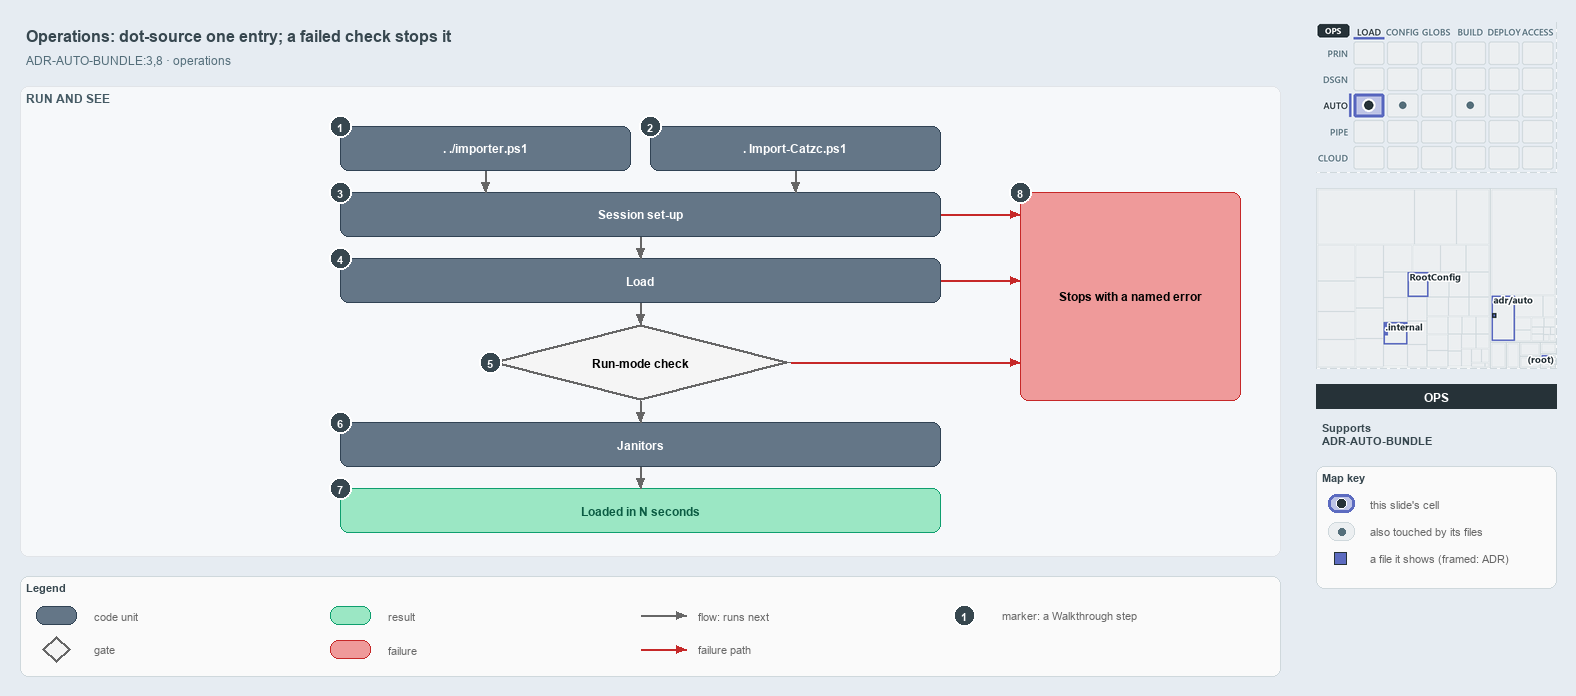

The diagram above was exported from draw.io. Its source (the exported page's mxGraphModel, read from the mxfile embedded in the PNG):
<mxGraphModel dx="1024" dy="768" grid="0" gridSize="10" guides="1" tooltips="1" connect="1" arrows="1" fold="1" page="1" pageScale="1" pageWidth="1572" pageHeight="690" background="#E6ECF2" math="0" shadow="0">
  <root>
    <mxCell id="0" />
    <mxCell id="1" parent="0" />
    <mxCell id="title" value="Operations: dot-source one entry; a failed check stops it" style="text;html=1;align=left;verticalAlign=middle;fontSize=16;fontStyle=1;fontColor=#37474F;" vertex="1" parent="1">
      <mxGeometry x="20" y="14" width="1260" height="30" as="geometry" />
    </mxCell>
    <mxCell id="subtitle" value="ADR-AUTO-BUNDLE:3,8 &amp;#183; operations" style="text;html=1;align=left;verticalAlign=middle;fontSize=12;fontColor=#546E7A;" vertex="1" parent="1">
      <mxGeometry x="20" y="44" width="1240" height="20" as="geometry" />
    </mxCell>
    <mxCell id="band-run" value="RUN AND SEE" style="rounded=1;html=1;arcSize=3;fillColor=#F6F8FA;strokeColor=#E1E4E8;verticalAlign=top;align=left;spacingLeft=8;fontStyle=1;fontSize=12;fontColor=#455A64;" vertex="1" parent="1">
      <mxGeometry x="20" y="80" width="1260" height="470" as="geometry" />
    </mxCell>
    <mxCell id="g-src" value="&lt;b&gt;. ./importer.ps1&lt;/b&gt;" style="rounded=1;whiteSpace=wrap;html=1;arcSize=20;fillColor=#647687;strokeColor=#314354;fontColor=#FFFFFF;fontSize=12;" vertex="1" parent="1">
      <mxGeometry x="340" y="120" width="290" height="44" as="geometry" />
    </mxCell>
    <mxCell id="g-bld" value="&lt;b&gt;. Import-Catzc.ps1&lt;/b&gt;" style="rounded=1;whiteSpace=wrap;html=1;arcSize=20;fillColor=#647687;strokeColor=#314354;fontColor=#FFFFFF;fontSize=12;" vertex="1" parent="1">
      <mxGeometry x="650" y="120" width="290" height="44" as="geometry" />
    </mxCell>
    <mxCell id="g-setup" value="&lt;b&gt;Session set-up&lt;/b&gt;" style="rounded=1;whiteSpace=wrap;html=1;arcSize=20;fillColor=#647687;strokeColor=#314354;fontColor=#FFFFFF;fontSize=12;" vertex="1" parent="1">
      <mxGeometry x="340" y="186" width="600" height="44" as="geometry" />
    </mxCell>
    <mxCell id="g-load" value="&lt;b&gt;Load&lt;/b&gt;" style="rounded=1;whiteSpace=wrap;html=1;arcSize=20;fillColor=#647687;strokeColor=#314354;fontColor=#FFFFFF;fontSize=12;" vertex="1" parent="1">
      <mxGeometry x="340" y="252" width="600" height="44" as="geometry" />
    </mxCell>
    <mxCell id="g-check" value="&lt;b&gt;Run-mode check&lt;/b&gt;" style="rhombus;whiteSpace=wrap;html=1;fillColor=#f5f5f5;strokeColor=#666666;strokeWidth=3;fontSize=12;" vertex="1" parent="1">
      <mxGeometry x="490" y="318" width="300" height="76" as="geometry" />
    </mxCell>
    <mxCell id="g-janitors" value="&lt;b&gt;Janitors&lt;/b&gt;" style="rounded=1;whiteSpace=wrap;html=1;arcSize=20;fillColor=#647687;strokeColor=#314354;fontColor=#FFFFFF;fontSize=12;" vertex="1" parent="1">
      <mxGeometry x="340" y="416" width="600" height="44" as="geometry" />
    </mxCell>
    <mxCell id="g-loaded" value="&lt;b&gt;Loaded in N seconds&lt;/b&gt;" style="rounded=1;whiteSpace=wrap;html=1;arcSize=20;fillColor=#9BE7C4;strokeColor=#0E9F6E;fontColor=#0B5C43;fontSize=12;" vertex="1" parent="1">
      <mxGeometry x="340" y="482" width="600" height="44" as="geometry" />
    </mxCell>
    <mxCell id="g-stop" value="&lt;b&gt;Stops with a named error&lt;/b&gt;" style="rounded=1;whiteSpace=wrap;html=1;arcSize=20;fillColor=#EF9A9A;strokeColor=#C62828;fontSize=12;" vertex="1" parent="1">
      <mxGeometry x="1020" y="186" width="220" height="208" as="geometry" />
    </mxCell>
    <mxCell id="p-edge-src-setup-a" value="" style="text;html=1;strokeColor=none;fillColor=none;" vertex="1" parent="1">
      <mxGeometry x="485" y="164" width="1" height="1" as="geometry" />
    </mxCell>
    <mxCell id="p-edge-src-setup-b" value="" style="text;html=1;strokeColor=none;fillColor=none;" vertex="1" parent="1">
      <mxGeometry x="485" y="186" width="1" height="1" as="geometry" />
    </mxCell>
    <mxCell id="edge-src-setup" value="" style="edgeStyle=orthogonalEdgeStyle;rounded=1;html=1;endArrow=block;strokeColor=#666666;" edge="1" parent="1" source="p-edge-src-setup-a" target="p-edge-src-setup-b">
      <mxGeometry relative="1" as="geometry" />
    </mxCell>
    <mxCell id="p-edge-bld-setup-a" value="" style="text;html=1;strokeColor=none;fillColor=none;" vertex="1" parent="1">
      <mxGeometry x="795" y="164" width="1" height="1" as="geometry" />
    </mxCell>
    <mxCell id="p-edge-bld-setup-b" value="" style="text;html=1;strokeColor=none;fillColor=none;" vertex="1" parent="1">
      <mxGeometry x="795" y="186" width="1" height="1" as="geometry" />
    </mxCell>
    <mxCell id="edge-bld-setup" value="" style="edgeStyle=orthogonalEdgeStyle;rounded=1;html=1;endArrow=block;strokeColor=#666666;" edge="1" parent="1" source="p-edge-bld-setup-a" target="p-edge-bld-setup-b">
      <mxGeometry relative="1" as="geometry" />
    </mxCell>
    <mxCell id="p-edge-next-1-a" value="" style="text;html=1;strokeColor=none;fillColor=none;" vertex="1" parent="1">
      <mxGeometry x="640" y="230" width="1" height="1" as="geometry" />
    </mxCell>
    <mxCell id="p-edge-next-1-b" value="" style="text;html=1;strokeColor=none;fillColor=none;" vertex="1" parent="1">
      <mxGeometry x="640" y="252" width="1" height="1" as="geometry" />
    </mxCell>
    <mxCell id="edge-next-1" value="" style="edgeStyle=orthogonalEdgeStyle;rounded=1;html=1;endArrow=block;strokeColor=#666666;" edge="1" parent="1" source="p-edge-next-1-a" target="p-edge-next-1-b">
      <mxGeometry relative="1" as="geometry" />
    </mxCell>
    <mxCell id="p-edge-next-2-a" value="" style="text;html=1;strokeColor=none;fillColor=none;" vertex="1" parent="1">
      <mxGeometry x="640" y="296" width="1" height="1" as="geometry" />
    </mxCell>
    <mxCell id="p-edge-next-2-b" value="" style="text;html=1;strokeColor=none;fillColor=none;" vertex="1" parent="1">
      <mxGeometry x="640" y="318" width="1" height="1" as="geometry" />
    </mxCell>
    <mxCell id="edge-next-2" value="" style="edgeStyle=orthogonalEdgeStyle;rounded=1;html=1;endArrow=block;strokeColor=#666666;" edge="1" parent="1" source="p-edge-next-2-a" target="p-edge-next-2-b">
      <mxGeometry relative="1" as="geometry" />
    </mxCell>
    <mxCell id="p-edge-next-3-a" value="" style="text;html=1;strokeColor=none;fillColor=none;" vertex="1" parent="1">
      <mxGeometry x="640" y="394" width="1" height="1" as="geometry" />
    </mxCell>
    <mxCell id="p-edge-next-3-b" value="" style="text;html=1;strokeColor=none;fillColor=none;" vertex="1" parent="1">
      <mxGeometry x="640" y="416" width="1" height="1" as="geometry" />
    </mxCell>
    <mxCell id="edge-next-3" value="" style="edgeStyle=orthogonalEdgeStyle;rounded=1;html=1;endArrow=block;strokeColor=#666666;" edge="1" parent="1" source="p-edge-next-3-a" target="p-edge-next-3-b">
      <mxGeometry relative="1" as="geometry" />
    </mxCell>
    <mxCell id="p-edge-next-4-a" value="" style="text;html=1;strokeColor=none;fillColor=none;" vertex="1" parent="1">
      <mxGeometry x="640" y="460" width="1" height="1" as="geometry" />
    </mxCell>
    <mxCell id="p-edge-next-4-b" value="" style="text;html=1;strokeColor=none;fillColor=none;" vertex="1" parent="1">
      <mxGeometry x="640" y="482" width="1" height="1" as="geometry" />
    </mxCell>
    <mxCell id="edge-next-4" value="" style="edgeStyle=orthogonalEdgeStyle;rounded=1;html=1;endArrow=block;strokeColor=#666666;" edge="1" parent="1" source="p-edge-next-4-a" target="p-edge-next-4-b">
      <mxGeometry relative="1" as="geometry" />
    </mxCell>
    <mxCell id="p-fail-setup-a" value="" style="text;html=1;strokeColor=none;fillColor=none;" vertex="1" parent="1">
      <mxGeometry x="940" y="208" width="1" height="1" as="geometry" />
    </mxCell>
    <mxCell id="p-fail-setup-b" value="" style="text;html=1;strokeColor=none;fillColor=none;" vertex="1" parent="1">
      <mxGeometry x="1020" y="208" width="1" height="1" as="geometry" />
    </mxCell>
    <mxCell id="fail-setup" value="" style="edgeStyle=orthogonalEdgeStyle;rounded=1;html=1;endArrow=block;strokeColor=#C62828;" edge="1" parent="1" source="p-fail-setup-a" target="p-fail-setup-b">
      <mxGeometry relative="1" as="geometry" />
    </mxCell>
    <mxCell id="p-fail-load-a" value="" style="text;html=1;strokeColor=none;fillColor=none;" vertex="1" parent="1">
      <mxGeometry x="940" y="274" width="1" height="1" as="geometry" />
    </mxCell>
    <mxCell id="p-fail-load-b" value="" style="text;html=1;strokeColor=none;fillColor=none;" vertex="1" parent="1">
      <mxGeometry x="1020" y="274" width="1" height="1" as="geometry" />
    </mxCell>
    <mxCell id="fail-load" value="" style="edgeStyle=orthogonalEdgeStyle;rounded=1;html=1;endArrow=block;strokeColor=#C62828;" edge="1" parent="1" source="p-fail-load-a" target="p-fail-load-b">
      <mxGeometry relative="1" as="geometry" />
    </mxCell>
    <mxCell id="p-fail-check-a" value="" style="text;html=1;strokeColor=none;fillColor=none;" vertex="1" parent="1">
      <mxGeometry x="790" y="356" width="1" height="1" as="geometry" />
    </mxCell>
    <mxCell id="p-fail-check-b" value="" style="text;html=1;strokeColor=none;fillColor=none;" vertex="1" parent="1">
      <mxGeometry x="1020" y="356" width="1" height="1" as="geometry" />
    </mxCell>
    <mxCell id="fail-check" value="" style="edgeStyle=orthogonalEdgeStyle;rounded=1;html=1;endArrow=block;strokeColor=#C62828;" edge="1" parent="1" source="p-fail-check-a" target="p-fail-check-b">
      <mxGeometry relative="1" as="geometry" />
    </mxCell>
    <mxCell id="mark-1" value="1" style="ellipse;html=1;fillColor=#37474F;strokeColor=#FFFFFF;strokeWidth=2;fontColor=#FFFFFF;fontStyle=1;fontSize=11;" vertex="1" parent="1">
      <mxGeometry x="329" y="109" width="22" height="22" as="geometry" />
    </mxCell>
    <mxCell id="mark-2" value="2" style="ellipse;html=1;fillColor=#37474F;strokeColor=#FFFFFF;strokeWidth=2;fontColor=#FFFFFF;fontStyle=1;fontSize=11;" vertex="1" parent="1">
      <mxGeometry x="639" y="109" width="22" height="22" as="geometry" />
    </mxCell>
    <mxCell id="mark-3" value="3" style="ellipse;html=1;fillColor=#37474F;strokeColor=#FFFFFF;strokeWidth=2;fontColor=#FFFFFF;fontStyle=1;fontSize=11;" vertex="1" parent="1">
      <mxGeometry x="329" y="175" width="22" height="22" as="geometry" />
    </mxCell>
    <mxCell id="mark-4" value="4" style="ellipse;html=1;fillColor=#37474F;strokeColor=#FFFFFF;strokeWidth=2;fontColor=#FFFFFF;fontStyle=1;fontSize=11;" vertex="1" parent="1">
      <mxGeometry x="329" y="241" width="22" height="22" as="geometry" />
    </mxCell>
    <mxCell id="mark-5" value="5" style="ellipse;html=1;fillColor=#37474F;strokeColor=#FFFFFF;strokeWidth=2;fontColor=#FFFFFF;fontStyle=1;fontSize=11;" vertex="1" parent="1">
      <mxGeometry x="479" y="345" width="22" height="22" as="geometry" />
    </mxCell>
    <mxCell id="mark-6" value="6" style="ellipse;html=1;fillColor=#37474F;strokeColor=#FFFFFF;strokeWidth=2;fontColor=#FFFFFF;fontStyle=1;fontSize=11;" vertex="1" parent="1">
      <mxGeometry x="329" y="405" width="22" height="22" as="geometry" />
    </mxCell>
    <mxCell id="mark-7" value="7" style="ellipse;html=1;fillColor=#37474F;strokeColor=#FFFFFF;strokeWidth=2;fontColor=#FFFFFF;fontStyle=1;fontSize=11;" vertex="1" parent="1">
      <mxGeometry x="329" y="471" width="22" height="22" as="geometry" />
    </mxCell>
    <mxCell id="mark-8" value="8" style="ellipse;html=1;fillColor=#37474F;strokeColor=#FFFFFF;strokeWidth=2;fontColor=#FFFFFF;fontStyle=1;fontSize=11;" vertex="1" parent="1">
      <mxGeometry x="1009" y="175" width="22" height="22" as="geometry" />
    </mxCell>
    <mxCell id="legend" value="&lt;b&gt;Legend&lt;/b&gt;" style="rounded=1;whiteSpace=wrap;html=1;arcSize=6;fillColor=#FAFAFA;strokeColor=#CFD8DC;align=left;verticalAlign=top;spacing=8;fontSize=11;fontColor=#37474F;" vertex="1" parent="1">
      <mxGeometry x="20" y="570" width="1260" height="100" as="geometry" />
    </mxCell>
    <mxCell id="legend-0" value="" style="rounded=1;whiteSpace=wrap;html=1;arcSize=20;fillColor=#647687;strokeColor=#314354;fontColor=#FFFFFF;fontSize=12;" vertex="1" parent="1">
      <mxGeometry x="36" y="600" width="40" height="18" as="geometry" />
    </mxCell>
    <mxCell id="legend-0-text" value="code unit" style="text;html=1;align=left;verticalAlign=middle;fontSize=11;fontColor=#666666;" vertex="1" parent="1">
      <mxGeometry x="88" y="599" width="240" height="20" as="geometry" />
    </mxCell>
    <mxCell id="legend-1" value="" style="rhombus;whiteSpace=wrap;html=1;fillColor=#f5f5f5;strokeColor=#666666;strokeWidth=3;fontSize=12;" vertex="1" parent="1">
      <mxGeometry x="42" y="630" width="28" height="26" as="geometry" />
    </mxCell>
    <mxCell id="legend-1-text" value="gate" style="text;html=1;align=left;verticalAlign=middle;fontSize=11;fontColor=#666666;" vertex="1" parent="1">
      <mxGeometry x="88" y="633" width="240" height="20" as="geometry" />
    </mxCell>
    <mxCell id="legend-2" value="" style="rounded=1;whiteSpace=wrap;html=1;arcSize=20;fillColor=#9BE7C4;strokeColor=#0E9F6E;fontColor=#0B5C43;fontSize=12;" vertex="1" parent="1">
      <mxGeometry x="330" y="600" width="40" height="18" as="geometry" />
    </mxCell>
    <mxCell id="legend-2-text" value="result" style="text;html=1;align=left;verticalAlign=middle;fontSize=11;fontColor=#666666;" vertex="1" parent="1">
      <mxGeometry x="382" y="599" width="240" height="20" as="geometry" />
    </mxCell>
    <mxCell id="legend-3" value="" style="rounded=1;whiteSpace=wrap;html=1;arcSize=20;fillColor=#EF9A9A;strokeColor=#C62828;fontSize=12;" vertex="1" parent="1">
      <mxGeometry x="330" y="634" width="40" height="18" as="geometry" />
    </mxCell>
    <mxCell id="legend-3-text" value="failure" style="text;html=1;align=left;verticalAlign=middle;fontSize=11;fontColor=#666666;" vertex="1" parent="1">
      <mxGeometry x="382" y="633" width="240" height="20" as="geometry" />
    </mxCell>
    <mxCell id="p-legend-4-a" value="" style="text;html=1;strokeColor=none;fillColor=none;" vertex="1" parent="1">
      <mxGeometry x="640" y="609" width="1" height="1" as="geometry" />
    </mxCell>
    <mxCell id="p-legend-4-b" value="" style="text;html=1;strokeColor=none;fillColor=none;" vertex="1" parent="1">
      <mxGeometry x="686" y="609" width="1" height="1" as="geometry" />
    </mxCell>
    <mxCell id="legend-4" value="" style="edgeStyle=orthogonalEdgeStyle;rounded=1;html=1;endArrow=block;strokeColor=#666666;" edge="1" parent="1" source="p-legend-4-a" target="p-legend-4-b">
      <mxGeometry relative="1" as="geometry" />
    </mxCell>
    <mxCell id="legend-4-text" value="flow: runs next" style="text;html=1;align=left;verticalAlign=middle;fontSize=11;fontColor=#666666;" vertex="1" parent="1">
      <mxGeometry x="692" y="599" width="240" height="20" as="geometry" />
    </mxCell>
    <mxCell id="p-legend-5-a" value="" style="text;html=1;strokeColor=none;fillColor=none;" vertex="1" parent="1">
      <mxGeometry x="640" y="643" width="1" height="1" as="geometry" />
    </mxCell>
    <mxCell id="p-legend-5-b" value="" style="text;html=1;strokeColor=none;fillColor=none;" vertex="1" parent="1">
      <mxGeometry x="686" y="643" width="1" height="1" as="geometry" />
    </mxCell>
    <mxCell id="legend-5" value="" style="edgeStyle=orthogonalEdgeStyle;rounded=1;html=1;endArrow=block;strokeColor=#C62828;" edge="1" parent="1" source="p-legend-5-a" target="p-legend-5-b">
      <mxGeometry relative="1" as="geometry" />
    </mxCell>
    <mxCell id="legend-5-text" value="failure path" style="text;html=1;align=left;verticalAlign=middle;fontSize=11;fontColor=#666666;" vertex="1" parent="1">
      <mxGeometry x="692" y="633" width="240" height="20" as="geometry" />
    </mxCell>
    <mxCell id="legend-6" value="1" style="ellipse;html=1;fillColor=#37474F;strokeColor=#FFFFFF;strokeWidth=2;fontColor=#FFFFFF;fontStyle=1;fontSize=11;" vertex="1" parent="1">
      <mxGeometry x="953" y="598" width="22" height="22" as="geometry" />
    </mxCell>
    <mxCell id="legend-6-text" value="marker: a Walkthrough step" style="text;html=1;align=left;verticalAlign=middle;fontSize=11;fontColor=#666666;" vertex="1" parent="1">
      <mxGeometry x="996" y="599" width="240" height="20" as="geometry" />
    </mxCell>
    <mxCell id="minimap-stack" value="" style="shape=image;html=1;imageAspect=0;aspect=fixed;verticalLabelPosition=bottom;strokeColor=#CFD8DC;dashed=1;fillColor=#FAFAFA;image=data:image/png,(base64 omitted: 15888 chars);" vertex="1" parent="1">
      <mxGeometry x="1316" y="16" width="240" height="150" as="geometry" />
    </mxCell>
    <mxCell id="minimap-tree" value="" style="shape=image;html=1;imageAspect=0;aspect=fixed;verticalLabelPosition=bottom;strokeColor=#CFD8DC;dashed=1;fillColor=#FAFAFA;image=data:image/png,(base64 omitted: 14080 chars);" vertex="1" parent="1">
      <mxGeometry x="1316" y="182" width="240" height="180" as="geometry" />
    </mxCell>
    <mxCell id="lens-badge" value="OPS" style="rounded=0;whiteSpace=wrap;html=1;align=center;verticalAlign=middle;fontSize=12;fontStyle=1;fontColor=#FFFFFF;fillColor=#263238;strokeColor=none;" vertex="1" parent="1">
      <mxGeometry x="1316" y="378" width="240" height="24" as="geometry" />
    </mxCell>
    <mxCell id="supports" value="&lt;b&gt;Supports&lt;/b&gt;&lt;br&gt;ADR-AUTO-BUNDLE" style="text;html=1;whiteSpace=wrap;align=left;verticalAlign=top;fontSize=11;fontColor=#37474F;" vertex="1" parent="1">
      <mxGeometry x="1316" y="410" width="240" height="46" as="geometry" />
    </mxCell>
    <mxCell id="mapkey" value="&lt;b&gt;Map key&lt;/b&gt;" style="rounded=1;whiteSpace=wrap;html=1;arcSize=6;fillColor=#FAFAFA;strokeColor=#CFD8DC;align=left;verticalAlign=top;spacing=8;fontSize=11;fontColor=#37474F;" vertex="1" parent="1">
      <mxGeometry x="1316" y="460" width="240" height="122" as="geometry" />
    </mxCell>
    <mxCell id="mapkey-here" value="" style="rounded=1;arcSize=20;html=1;fillColor=#BEC4E6;strokeColor=#5C6BC0;strokeWidth=3;" vertex="1" parent="1">
      <mxGeometry x="1328" y="488" width="26" height="18" as="geometry" />
    </mxCell>
    <mxCell id="mapkey-here-dot" value="" style="ellipse;html=1;fillColor=#263238;strokeColor=#FFFFFF;strokeWidth=1.5;" vertex="1" parent="1">
      <mxGeometry x="1336" y="492" width="10" height="10" as="geometry" />
    </mxCell>
    <mxCell id="mapkey-here-text" value="this slide's cell" style="text;html=1;align=left;verticalAlign=middle;fontSize=11;fontColor=#666666;" vertex="1" parent="1">
      <mxGeometry x="1364" y="487" width="180" height="20" as="geometry" />
    </mxCell>
    <mxCell id="mapkey-touched" value="" style="rounded=1;arcSize=20;html=1;fillColor=#ECEFF1;strokeColor=#CFD8DC;" vertex="1" parent="1">
      <mxGeometry x="1328" y="516" width="26" height="18" as="geometry" />
    </mxCell>
    <mxCell id="mapkey-touched-dot" value="" style="ellipse;html=1;fillColor=#546E7A;strokeColor=none;" vertex="1" parent="1">
      <mxGeometry x="1338" y="522" width="7" height="7" as="geometry" />
    </mxCell>
    <mxCell id="mapkey-touched-text" value="also touched by its files" style="text;html=1;align=left;verticalAlign=middle;fontSize=11;fontColor=#666666;" vertex="1" parent="1">
      <mxGeometry x="1364" y="515" width="180" height="20" as="geometry" />
    </mxCell>
    <mxCell id="mapkey-file" value="" style="rounded=0;html=1;fillColor=#5C6BC0;strokeColor=#263238;strokeWidth=1.5;" vertex="1" parent="1">
      <mxGeometry x="1334" y="546" width="12" height="12" as="geometry" />
    </mxCell>
    <mxCell id="mapkey-file-text" value="a file it shows (framed: ADR)" style="text;html=1;align=left;verticalAlign=middle;fontSize=11;fontColor=#666666;" vertex="1" parent="1">
      <mxGeometry x="1364" y="542" width="180" height="20" as="geometry" />
    </mxCell>
  </root>
</mxGraphModel>